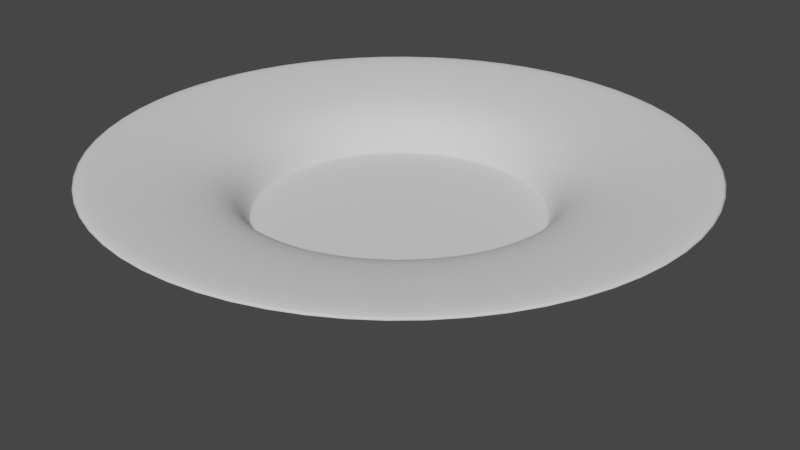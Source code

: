 # Source: differenstShapeObj_Solidify.blend  (saved by Blender 3.6.13; exported with 4.5.12 LTS)
import bpy
from mathutils import Matrix  # noqa: F401  (used for matrix-valued properties, if any)

bpy.ops.wm.read_factory_settings(use_empty=True)
scene = bpy.context.scene
scene.name = 'Scene'

# ---- collections
col_collection = bpy.data.collections.new('Collection'); scene.collection.children.link(col_collection)

# ---- world
world_world = bpy.data.worlds.new('World'); scene.world = world_world
world_world.use_nodes = True; world_world.node_tree.nodes.clear()
_N = world_world.node_tree.nodes; _L = world_world.node_tree.links
n0 = _N.new('ShaderNodeOutputWorld'); n0.name = 'World Output'; n0.location = (300, 300)
n1 = _N.new('ShaderNodeBackground'); n1.name = 'Background'; n1.location = (10, 300)
n1.inputs[0].default_value = (0.05088, 0.05088, 0.05088, 1.0)
_L.new(n1.outputs[0], n0.inputs[0])
n0.is_active_output = True
world_world.color = (0.05088, 0.05088, 0.05088)
world_world.use_sun_shadow = False
world_world.sun_shadow_jitter_overblur = 0.0

# ---- cameras
cam_camera = bpy.data.cameras.new('Camera')
cam_camera.clip_end = 100.0
cam_camera.ortho_scale = 7.314

# ---- meshes
me_vert = bpy.data.meshes.new('Vert')
me_vert.from_pydata([(0.0, 0.0, 0.0), (0.0, 0.0, 0.0), (1.0, -7.953e-10, 0.00592), (1.198, -0.07936, 0.4039), (1.506, -0.05172, 0.9397), (1.746, -2.06e-07, 1.533)], [(0, 1), (1, 2), (2, 3), (3, 4), (4, 5)], [])
me_vert.update()
me_plane = bpy.data.meshes.new('Plane')
me_plane.from_pydata([(-13.58, -1.0, -0.229), (-11.72, -1.0, 0.0), (-13.58, 1.0, -0.229), (-11.72, 1.0, 0.0), (-13.99, -1.0, 0.6082), (-13.98, 1.0, 0.5808), (-13.54, -1.0, 1.377), (-13.54, 1.0, 1.377), (-12.14, -1.0, 1.831), (-12.14, 1.0, 1.831), (-10.65, -1.0, 2.107), (-10.65, 1.0, 2.107), (-10.39, -1.0, 2.161), (-10.39, 1.0, 2.161)], [], [(0, 1, 3, 2), (0, 2, 5, 4), (4, 5, 7, 6), (6, 7, 9, 8), (8, 9, 11, 10), (10, 11, 13, 12)])
me_plane.polygons.foreach_set('use_smooth', [True] * 6)
_uv = me_plane.uv_layers.new(name='UVMap')
_uv.uv.foreach_set('vector', [0.03125, 0.0, 1.0, 0.0, 1.0, 1.0, 0.03125, 1.0, 0.03125, 0.0, 0.03125, 1.0, 0.001022, 1.0, 0.0, 0.0, 0.0, 0.0, 0.001022, 1.0, 0.0, 1.0, 0.0, 0.0, 0.0, 0.0, 0.0, 1.0, 0.0, 1.0, 0.0, 0.0, 0.0, 0.0, 0.0, 1.0, 0.0, 1.0, 0.0, 0.0, 0.0, 0.0, 0.0, 1.0, 0.0, 1.0, 0.0, 0.0])
me_plane.update()
me_vert_002 = bpy.data.meshes.new('Vert.002')
me_vert_002.from_pydata([(0.0, 0.0, 0.0), (0.0, 0.0, 0.0), (1.514, -7.953e-10, 0.00592), (1.789, -5.461e-08, 0.4065), (1.645, -1.425e-08, 0.1061), (1.595, -7.953e-10, 0.00592), (2.246, -7.479e-08, 0.5567), (3.247, -8.825e-08, 0.6568)], [(0, 1), (1, 2), (4, 3), (5, 4), (2, 5), (3, 6), (6, 7)], [])
me_vert_002.update()
me_plane_002 = bpy.data.meshes.new('Plane.002')
me_plane_002.from_pydata([(-13.72, -1.0, 0.0), (-11.72, -1.0, 0.0), (-13.72, 1.0, 0.0), (-11.72, 1.0, 0.0), (-14.77, -1.0, 0.8538), (-14.77, 1.0, 0.8538), (-15.73, -1.0, 2.914), (-15.73, 1.0, 2.914), (-14.32, -1.0, 5.318), (-14.32, 1.0, 5.318), (-11.56, 0.9716, 7.787), (-11.56, -1.028, 7.787), (-14.32, 1.0, 5.318), (-14.32, 1.0, 5.318), (-11.56, 0.9716, 7.787), (-11.56, 0.9716, 7.787), (-13.3, 1.0, 10.74), (-13.3, -1.0, 10.74), (-13.3, 1.0, 10.74), (-13.3, 1.0, 10.74), (-14.87, 1.0, 9.843), (-14.87, 1.0, 9.843), (-14.87, -1.0, 9.843), (-14.87, 1.0, 9.843), (-13.72, -0.07451, 0.0), (-11.72, -0.07451, 0.0), (-14.77, -0.07451, 0.8538), (-15.73, -0.07451, 2.914), (-14.32, -0.07451, 5.318), (-11.56, -0.1029, 7.787), (-13.3, -0.07451, 10.74), (-14.87, -0.07451, 9.843)], [], [(24, 25, 3, 2), (24, 2, 5, 26), (26, 5, 7, 27), (27, 7, 9, 28), (13, 12, 14, 15), (9, 13, 15, 10), (28, 9, 10, 29), (10, 15, 19, 16), (15, 14, 18, 19), (29, 10, 16, 30), (19, 18, 21, 20), (16, 19, 20, 23), (30, 16, 23, 31), (17, 30, 31, 22), (11, 29, 30, 17), (8, 28, 29, 11), (6, 27, 28, 8), (4, 26, 27, 6), (0, 24, 26, 4), (0, 1, 25, 24)])
me_plane_002.polygons.foreach_set('use_smooth', [1, 1, 1, 1, 0, 0, 1, 0, 0, 1, 0, 0, 1, 1, 1, 1, 1, 1, 1, 1])
_uv = me_plane_002.uv_layers.new(name='UVMap')
_uv.uv.foreach_set('vector', [0.0, 0.4627, 1.0, 0.4627, 1.0, 1.0, 0.0, 1.0, 0.0, 0.4627, 0.0, 1.0, 0.0, 1.0, 0.0, 0.4627, 0.0, 0.4627, 0.0, 1.0, 0.0, 1.0, 0.0, 0.4627, 0.0, 0.4627, 0.0, 1.0, 0.0, 1.0, 0.0, 0.4627, 0.0, 0.0, 0.0, 0.0, 0.0, 0.0, 0.0, 0.0, 0.0, 0.0, 0.0, 0.0, 0.0, 0.0, 0.0, 0.0, 0.0, 0.4627, 0.0, 1.0, 0.0, 1.0, 0.0, 0.4627, 0.0, 0.0, 0.0, 0.0, 0.0, 0.0, 0.0, 0.0, 0.0, 0.0, 0.0, 0.0, 0.0, 0.0, 0.0, 0.0, 0.0, 0.4627, 0.0, 1.0, 0.0, 1.0, 0.0, 0.4627, 0.0, 0.0, 0.0, 0.0, 0.0, 0.0, 0.0, 0.0, 0.0, 0.0, 0.0, 0.0, 0.0, 0.0, 0.0, 0.0, 0.0, 0.4627, 0.0, 1.0, 0.0, 1.0, 0.0, 0.4627, 0.0, 0.0, 0.0, 0.4627, 0.0, 0.4627, 0.0, 0.0, 0.0, 0.0, 0.0, 0.4627, 0.0, 0.4627, 0.0, 0.0, 0.0, 0.0, 0.0, 0.4627, 0.0, 0.4627, 0.0, 0.0, 0.0, 0.0, 0.0, 0.4627, 0.0, 0.4627, 0.0, 0.0, 0.0, 0.0, 0.0, 0.4627, 0.0, 0.4627, 0.0, 0.0, 0.0, 0.0, 0.0, 0.4627, 0.0, 0.4627, 0.0, 0.0, 0.0, 0.0, 1.0, 0.0, 1.0, 0.4627, 0.0, 0.4627])
me_plane_002.update()
me_vert_003 = bpy.data.meshes.new('Vert.003')
me_vert_003.from_pydata([(0.0, 0.0, 0.0), (0.0, 0.0, 0.0), (1.39, -7.953e-10, 0.00592), (0.798, -1.138e-07, 2.918), (1.39, -7.953e-10, 2.077), (1.39, -7.953e-10, 1.049), (0.5289, -3.247e-07, 4.488), (1.426, -4.573e-07, 5.474)], [(0, 1), (1, 2), (4, 3), (5, 4), (2, 5), (3, 6), (6, 7)], [])
me_vert_003.update()
me_vert_004 = bpy.data.meshes.new('Vert.004')
me_vert_004.from_pydata([(0.0, 0.0, 0.0), (0.0, 0.0, 0.0), (1.209, -7.953e-10, 0.00592), (1.366, -7.953e-10, 0.00592), (1.366, -7.953e-10, 0.3101), (1.366, -7.953e-10, 1.362), (1.366, -7.953e-10, 2.011), (1.366, -7.953e-10, 2.249)], [(0, 1), (1, 2), (2, 3), (3, 4), (4, 5), (5, 6), (6, 7)], [])
me_vert_004.update()
me_plane_004 = bpy.data.meshes.new('Plane.004')
me_plane_004.from_pydata([(-12.87, -1.0, -0.1827), (-11.6, -1.0, 0.3827), (-13.25, 1.0, -0.09614), (-11.6, 1.0, 0.3827), (-14.07, -1.0, 0.4375), (-14.07, 1.0, 0.4375), (-14.48, -1.0, 1.949), (-14.48, 1.0, 1.949), (-14.24, -1.0, 3.532), (-14.24, 1.0, 3.532), (-13.2, -1.0, 3.998), (-13.12, 1.0, 3.988), (-12.01, -1.0, 4.3), (-12.01, 1.0, 4.3), (-11.33, -1.0, 3.907), (-11.33, 1.0, 3.907)], [], [(0, 1, 3, 2), (0, 2, 5, 4), (4, 5, 7, 6), (6, 7, 9, 8), (8, 9, 11, 10), (10, 11, 13, 12), (12, 13, 15, 14)])
me_plane_004.polygons.foreach_set('use_smooth', [True] * 7)
_uv = me_plane_004.uv_layers.new(name='UVMap')
_uv.uv.foreach_set('vector', [0.0, 0.0, 1.0, 0.0, 1.0, 1.0, 0.0, 1.0, 0.0, 0.0, 0.0, 1.0, 0.0, 1.0, 0.0, 0.0, 0.0, 0.0, 0.0, 1.0, 0.0, 1.0, 0.0, 0.0, 0.0, 0.0, 0.0, 1.0, 0.0, 1.0, 0.0, 0.0, 0.0, 0.0, 0.0, 1.0, 0.0, 1.0, 0.0, 0.0, 0.0, 0.0, 0.0, 1.0, 0.0, 1.0, 0.0, 0.0, 0.0, 0.0, 0.0, 1.0, 0.0, 1.0, 0.0, 0.0])
me_plane_004.update()
me_vert_006 = bpy.data.meshes.new('Vert.006')
me_vert_006.from_pydata([(0.0, 0.0, 0.0), (0.0, 0.0, 0.0), (1.0, -7.953e-10, 0.00592), (1.333, -0.07936, 0.4488), (0.4522, -0.05172, 2.554), (1.074, -5.404e-07, 4.022), (1.231, -5.525e-07, 4.112)], [(0, 1), (1, 2), (2, 3), (3, 4), (4, 5), (5, 6)], [])
me_vert_006.update()

# ---- objects
ob_camera = bpy.data.objects.new('Camera', cam_camera)
ob_vert = bpy.data.objects.new('Vert', me_vert)
ob_plane = bpy.data.objects.new('Plane', me_plane)
ob_vert_002 = bpy.data.objects.new('Vert.002', me_vert_002)
ob_plane_002 = bpy.data.objects.new('Plane.002', me_plane_002)
ob_vert_003 = bpy.data.objects.new('Vert.003', me_vert_003)
ob_vert_001 = bpy.data.objects.new('Vert.001', me_vert_004)
ob_plane_001 = bpy.data.objects.new('Plane.001', me_plane_004)
ob_vert_004 = bpy.data.objects.new('Vert.004', me_vert_006)

# ---- transforms, parenting, visibility, modifiers, constraints
ob_camera.location = (7.359, -6.926, 4.958)
ob_camera.rotation_euler = (1.109, 0.0, 0.8149)
ob_camera.lock_rotations_4d = False
ob_camera.empty_display_type = 'ARROWS'
ob_camera.color = (0.0, 0.0, 0.0, 0.0)
ob_camera.display_type = 'WIRE'
ob_camera.lineart.crease_threshold = 0.0
ob_vert.location = (8.793, 0.0, 0.0)
_m = ob_vert.modifiers.new('Screw', 'SCREW')
_m.use_merge_vertices = True
_m = ob_vert.modifiers.new('Solidify', 'SOLIDIFY')
_m.thickness = -0.09
_m.use_even_offset = True
_m = ob_vert.modifiers.new('Subdivision', 'SUBSURF')
_m.levels = 2
ob_plane.parent = ob_vert
ob_plane.location = (-3.675, -1.234e-07, 0.9188)
ob_plane.rotation_euler = (2.235e-10, -0.05764, -7.753e-09)
ob_plane.scale = (-0.4337, -0.4337, -0.4337)
_m = ob_plane.modifiers.new('Solidify', 'SOLIDIFY')
_m.thickness = 0.125
_m.use_even_offset = True
_m = ob_plane.modifiers.new('Subdivision', 'SUBSURF')
_m.levels = 2
ob_vert_002.location = (0.0, 0.0, 0.0)
_m = ob_vert_002.modifiers.new('Softbody', 'SOFT_BODY')
_m = ob_vert_002.modifiers.new('Screw', 'SCREW')
_m.use_merge_vertices = True
_m = ob_vert_002.modifiers.new('Solidify', 'SOLIDIFY')
_m.thickness = -0.09
_m.use_even_offset = True
_m = ob_vert_002.modifiers.new('Subdivision', 'SUBSURF')
_m.levels = 2
ob_plane_002.parent = ob_vert_003
ob_plane_002.location = (-4.465, -5.233e-07, 3.894)
ob_plane_002.rotation_euler = (1.491e-09, -0.1483, -2.007e-08)
ob_plane_002.scale = (-0.4337, -0.4337, -0.4337)
_m = ob_plane_002.modifiers.new('Solidify', 'SOLIDIFY')
_m.thickness = 0.12
_m = ob_plane_002.modifiers.new('Subdivision', 'SUBSURF')
_m.levels = 2
ob_vert_003.location = (19.17, 0.0, 0.0)
_m = ob_vert_003.modifiers.new('Screw', 'SCREW')
_m.use_merge_vertices = True
_m = ob_vert_003.modifiers.new('Solidify', 'SOLIDIFY')
_m.thickness = -0.21
_m.use_even_offset = True
_m = ob_vert_003.modifiers.new('Subdivision', 'SUBSURF')
_m.levels = 2
ob_vert_001.location = (14.93, 0.0, 0.0)
_m = ob_vert_001.modifiers.new('Screw', 'SCREW')
_m.use_merge_vertices = True
_m = ob_vert_001.modifiers.new('Solidify', 'SOLIDIFY')
_m.thickness = -0.2
_m.use_even_offset = True
_m = ob_vert_001.modifiers.new('Subdivision', 'SUBSURF')
_m.levels = 2
ob_plane_001.parent = ob_vert_001
ob_plane_001.location = (-3.85, -1.976e-07, 1.471)
ob_plane_001.rotation_euler = (8.936e-10, -0.115, -1.552e-08)
ob_plane_001.scale = (-0.4337, -0.4337, -0.4337)
_m = ob_plane_001.modifiers.new('Solidify', 'SOLIDIFY')
_m.thickness = -0.32
_m = ob_plane_001.modifiers.new('Subdivision', 'SUBSURF')
_m.levels = 2
_m = ob_plane_001.modifiers.new('Subdivision.001', 'SUBSURF')
ob_vert_004.location = (12.17, 0.0, 0.0)
_m = ob_vert_004.modifiers.new('Screw', 'SCREW')
_m.use_merge_vertices = True
_m = ob_vert_004.modifiers.new('Solidify', 'SOLIDIFY')
_m.thickness = -0.12
_m.use_even_offset = True
_m = ob_vert_004.modifiers.new('Subdivision', 'SUBSURF')
_m.levels = 2

# ---- collection membership
col_collection.objects.link(ob_camera)
col_collection.objects.link(ob_vert)
col_collection.objects.link(ob_plane)
col_collection.objects.link(ob_vert_002)
col_collection.objects.link(ob_plane_002)
col_collection.objects.link(ob_vert_003)
col_collection.objects.link(ob_vert_001)
col_collection.objects.link(ob_plane_001)
col_collection.objects.link(ob_vert_004)

# ---- scene / render settings (as saved in the file)
scene.camera = ob_camera
scene.frame_start = 1; scene.frame_end = 250; scene.frame_set(1)
scene.render.engine = 'BLENDER_EEVEE_NEXT'
scene.cycles.sampling_pattern = 'TABULATED_SOBOL'
scene.view_settings.view_transform = 'Filmic'
bpy.context.view_layer.update()

# ---- added for rendering (the .blend has no usable light): sun
light_auto_sun = bpy.data.lights.new('AutoSun', 'SUN')
light_auto_sun.energy = 3.0
light_auto_sun.angle = 0.0523599
ob_auto_sun = bpy.data.objects.new('AutoSun', light_auto_sun)
scene.collection.objects.link(ob_auto_sun)
ob_auto_sun.rotation_euler = (0.872665, 0.174533, 0.523599)
bpy.context.view_layer.update()
